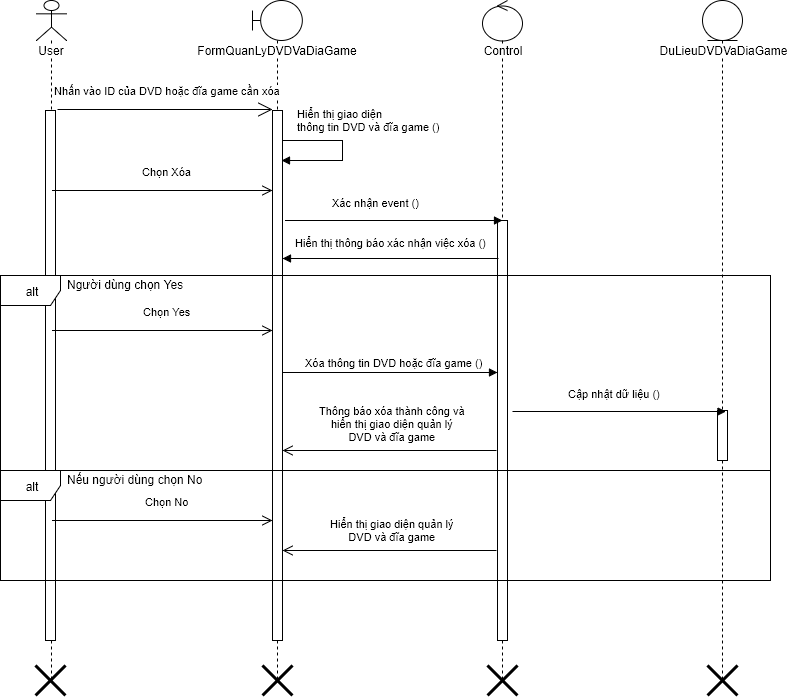

The diagram above was exported from draw.io. Its source (the exported page's mxGraphModel, read from the mxfile embedded in the PNG):
<mxGraphModel dx="872" dy="520" grid="1" gridSize="10" guides="1" tooltips="1" connect="1" arrows="1" fold="1" page="1" pageScale="1" pageWidth="826" pageHeight="1169" background="#ffffff" math="0" shadow="0">
  <root>
    <mxCell id="0" />
    <mxCell id="1" parent="0" />
    <mxCell id="2" value="User" style="shape=umlLifeline;participant=umlActor;perimeter=lifelinePerimeter;whiteSpace=wrap;html=1;container=1;collapsible=0;recursiveResize=0;verticalAlign=top;spacingTop=36;labelBackgroundColor=#ffffff;outlineConnect=0;" parent="1" vertex="1">
      <mxGeometry x="64" y="40" width="30" height="680" as="geometry" />
    </mxCell>
    <mxCell id="7" value="" style="html=1;points=[];perimeter=orthogonalPerimeter;" parent="2" vertex="1">
      <mxGeometry x="9" y="110" width="10" height="530" as="geometry" />
    </mxCell>
    <mxCell id="73" value="" style="shape=umlDestroy;whiteSpace=wrap;html=1;strokeWidth=3;" parent="2" vertex="1">
      <mxGeometry x="-1" y="665" width="30" height="30" as="geometry" />
    </mxCell>
    <mxCell id="3" value="FormQuanLyDVDVaDiaGame" style="shape=umlLifeline;participant=umlBoundary;perimeter=lifelinePerimeter;whiteSpace=wrap;html=1;container=1;collapsible=0;recursiveResize=0;verticalAlign=top;spacingTop=36;labelBackgroundColor=#ffffff;outlineConnect=0;" parent="1" vertex="1">
      <mxGeometry x="280" y="40" width="50" height="680" as="geometry" />
    </mxCell>
    <mxCell id="8" value="" style="html=1;points=[];perimeter=orthogonalPerimeter;" parent="3" vertex="1">
      <mxGeometry x="20" y="110" width="10" height="530" as="geometry" />
    </mxCell>
    <mxCell id="5" value="Control" style="shape=umlLifeline;participant=umlControl;perimeter=lifelinePerimeter;whiteSpace=wrap;html=1;container=1;collapsible=0;recursiveResize=0;verticalAlign=top;spacingTop=36;labelBackgroundColor=#ffffff;outlineConnect=0;" parent="1" vertex="1">
      <mxGeometry x="510" y="40" width="40" height="680" as="geometry" />
    </mxCell>
    <mxCell id="50" value="" style="html=1;points=[];perimeter=orthogonalPerimeter;" parent="5" vertex="1">
      <mxGeometry x="15" y="220" width="10" height="420" as="geometry" />
    </mxCell>
    <mxCell id="9" value="Nhấn vào ID của DVD hoặc đĩa game cần xóa" style="endArrow=open;endSize=12;html=1;" parent="1" edge="1">
      <mxGeometry x="0.027" y="19" width="160" relative="1" as="geometry">
        <mxPoint x="85" y="149" as="sourcePoint" />
        <mxPoint x="300" y="149" as="targetPoint" />
        <mxPoint as="offset" />
      </mxGeometry>
    </mxCell>
    <mxCell id="40" value="DuLieuDVDVaDiaGame" style="shape=umlLifeline;participant=umlEntity;perimeter=lifelinePerimeter;whiteSpace=wrap;html=1;container=1;collapsible=0;recursiveResize=0;verticalAlign=top;spacingTop=36;labelBackgroundColor=#ffffff;outlineConnect=0;" parent="1" vertex="1">
      <mxGeometry x="730" y="40" width="40" height="680" as="geometry" />
    </mxCell>
    <mxCell id="103" value="" style="html=1;points=[];perimeter=orthogonalPerimeter;" parent="40" vertex="1">
      <mxGeometry x="15" y="410" width="10" height="50" as="geometry" />
    </mxCell>
    <mxCell id="49" value="Chọn Xóa" style="html=1;verticalAlign=bottom;endArrow=open;endSize=8;exitX=0.7;exitY=0.151;exitPerimeter=0;" parent="1" source="7" edge="1">
      <mxGeometry x="0.0338" y="10" relative="1" as="geometry">
        <mxPoint x="93" y="230" as="sourcePoint" />
        <mxPoint x="300" y="230" as="targetPoint" />
        <mxPoint as="offset" />
        <Array as="points">
          <mxPoint x="200" y="230" />
        </Array>
      </mxGeometry>
    </mxCell>
    <mxCell id="51" value="Xác nhận event ()" style="endArrow=block;endFill=1;html=1;align=left;verticalAlign=top;" parent="1" edge="1">
      <mxGeometry y="-40" as="geometry">
        <mxPoint x="313" y="260" as="sourcePoint" />
        <mxPoint x="530" y="260" as="targetPoint" />
        <mxPoint x="-64" y="-30" as="offset" />
        <Array as="points">
          <mxPoint x="410" y="260" />
        </Array>
      </mxGeometry>
    </mxCell>
    <mxCell id="58" value="alt" style="shape=umlFrame;whiteSpace=wrap;html=1;" parent="1" vertex="1">
      <mxGeometry x="28" y="315" width="770" height="195" as="geometry" />
    </mxCell>
    <mxCell id="62" value="Người dùng chọn Yes" style="text;html=1;resizable=0;points=[];autosize=1;align=left;verticalAlign=top;spacingTop=-4;" parent="1" vertex="1">
      <mxGeometry x="93" y="315" width="130" height="20" as="geometry" />
    </mxCell>
    <mxCell id="74" value="" style="shape=umlDestroy;whiteSpace=wrap;html=1;strokeWidth=3;" parent="1" vertex="1">
      <mxGeometry x="290" y="705" width="30" height="30" as="geometry" />
    </mxCell>
    <mxCell id="109" value="Hiển thị giao diện&lt;div&gt;thông tin&amp;nbsp;&lt;span&gt;DVD và đĩa game&lt;/span&gt;&amp;nbsp;()&lt;/div&gt;" style="edgeStyle=orthogonalEdgeStyle;html=1;align=left;spacingLeft=2;endArrow=block;rounded=0;" parent="1" edge="1">
      <mxGeometry x="-0.8462" y="20" relative="1" as="geometry">
        <mxPoint x="310" y="180" as="sourcePoint" />
        <Array as="points">
          <mxPoint x="370" y="180" />
          <mxPoint x="370" y="200" />
        </Array>
        <mxPoint x="309" y="200" as="targetPoint" />
        <mxPoint as="offset" />
      </mxGeometry>
    </mxCell>
    <mxCell id="112" value="alt" style="shape=umlFrame;whiteSpace=wrap;html=1;" parent="1" vertex="1">
      <mxGeometry x="28" y="510" width="770" height="110" as="geometry" />
    </mxCell>
    <mxCell id="113" value="Nếu người dùng chọn No" style="text;html=1;resizable=0;points=[];autosize=1;align=left;verticalAlign=top;spacingTop=-4;" parent="1" vertex="1">
      <mxGeometry x="93" y="510" width="150" height="20" as="geometry" />
    </mxCell>
    <mxCell id="114" value="Hiển thị giao diện quản lý&lt;div&gt;DVD và đĩa game&lt;br&gt;&lt;/div&gt;" style="html=1;verticalAlign=bottom;endArrow=open;endSize=8;" parent="1" edge="1">
      <mxGeometry x="-61" y="85" as="geometry">
        <mxPoint x="524" y="590" as="sourcePoint" />
        <mxPoint x="310" y="590" as="targetPoint" />
        <mxPoint x="3" y="-5" as="offset" />
      </mxGeometry>
    </mxCell>
    <mxCell id="117" value="Hiển thị thông báo xác nhận việc xóa ()" style="endArrow=block;endFill=1;html=1;align=left;verticalAlign=top;" parent="1" edge="1">
      <mxGeometry as="geometry">
        <mxPoint x="526" y="298" as="sourcePoint" />
        <mxPoint x="310" y="298" as="targetPoint" />
        <mxPoint x="-97" y="-28" as="offset" />
        <Array as="points" />
      </mxGeometry>
    </mxCell>
    <mxCell id="121" value="Chọn Yes" style="html=1;verticalAlign=bottom;endArrow=open;endSize=8;exitX=0.7;exitY=0.415;exitPerimeter=0;" parent="1" source="7" edge="1">
      <mxGeometry x="0.0338" y="10" relative="1" as="geometry">
        <mxPoint x="93" y="370" as="sourcePoint" />
        <mxPoint x="300" y="370" as="targetPoint" />
        <mxPoint as="offset" />
        <Array as="points">
          <mxPoint x="200" y="370" />
        </Array>
      </mxGeometry>
    </mxCell>
    <mxCell id="122" value="Xóa thông tin&amp;nbsp;&lt;span&gt;DVD hoặc đĩa game&lt;/span&gt;&amp;nbsp;()" style="endArrow=block;endFill=1;html=1;align=left;verticalAlign=top;entryX=0.5;entryY=0;entryPerimeter=0;" parent="1" edge="1">
      <mxGeometry as="geometry">
        <mxPoint x="310" y="412" as="sourcePoint" />
        <mxPoint x="525" y="412" as="targetPoint" />
        <mxPoint x="-87" y="-22" as="offset" />
      </mxGeometry>
    </mxCell>
    <mxCell id="123" value="&lt;span&gt;Cập nhật dữ liệu ()&lt;/span&gt;" style="endArrow=block;endFill=1;html=1;align=left;verticalAlign=top;" parent="1" edge="1">
      <mxGeometry x="-6" y="-269" as="geometry">
        <mxPoint x="540" y="451" as="sourcePoint" />
        <mxPoint x="753.5" y="451" as="targetPoint" />
        <mxPoint x="-53" y="-30" as="offset" />
      </mxGeometry>
    </mxCell>
    <mxCell id="124" value="&lt;div&gt;Thông báo xóa thành công và&lt;/div&gt;hiển thị giao diện quản lý&lt;div&gt;DVD và đĩa game&lt;br&gt;&lt;/div&gt;" style="html=1;verticalAlign=bottom;endArrow=open;endSize=8;" parent="1" edge="1">
      <mxGeometry x="-61" y="-15" as="geometry">
        <mxPoint x="524" y="490" as="sourcePoint" />
        <mxPoint x="310" y="490" as="targetPoint" />
        <mxPoint x="3" y="-5" as="offset" />
      </mxGeometry>
    </mxCell>
    <mxCell id="125" value="Chọn No" style="html=1;verticalAlign=bottom;endArrow=open;endSize=8;exitX=0.7;exitY=0.774;exitPerimeter=0;" parent="1" source="7" edge="1">
      <mxGeometry x="0.0338" y="10" relative="1" as="geometry">
        <mxPoint x="93" y="560" as="sourcePoint" />
        <mxPoint x="300" y="560" as="targetPoint" />
        <mxPoint as="offset" />
        <Array as="points">
          <mxPoint x="200" y="560" />
        </Array>
      </mxGeometry>
    </mxCell>
    <mxCell id="77" value="" style="shape=umlDestroy;whiteSpace=wrap;html=1;strokeWidth=3;" parent="1" vertex="1">
      <mxGeometry x="735" y="705" width="30" height="30" as="geometry" />
    </mxCell>
    <mxCell id="76" value="" style="shape=umlDestroy;whiteSpace=wrap;html=1;strokeWidth=3;" parent="1" vertex="1">
      <mxGeometry x="515" y="705" width="30" height="30" as="geometry" />
    </mxCell>
  </root>
</mxGraphModel>